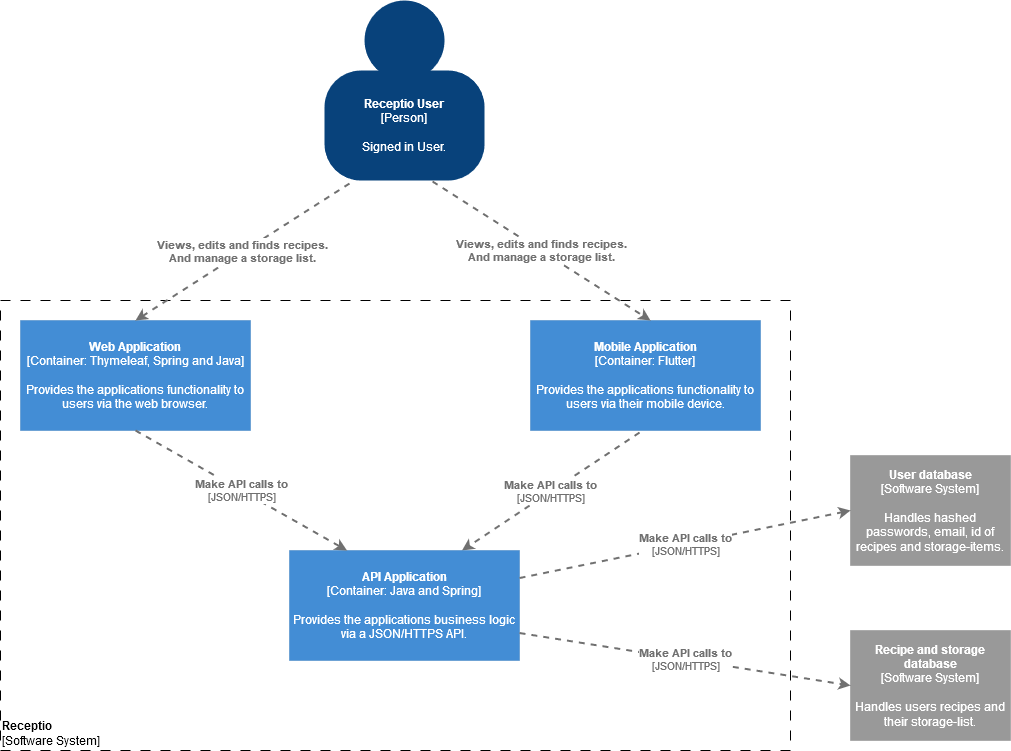

The diagram above was exported from draw.io. Its source (the exported page's mxGraphModel, read from the mxfile embedded in the PNG):
<mxGraphModel dx="1408" dy="755" grid="1" gridSize="10" guides="1" tooltips="1" connect="1" arrows="1" fold="1" page="1" pageScale="1" pageWidth="827" pageHeight="1169" math="0" shadow="0">
  <root>
    <mxCell id="0" />
    <mxCell id="1" parent="0" />
    <mxCell id="bFmBCyxqzLWszGZpO-me-1" value="" style="group;rounded=0;labelBackgroundColor=none;fillColor=none;fontColor=#ffffff;align=center;html=1;" vertex="1" connectable="0" parent="1">
      <mxGeometry x="334" y="20" width="160" height="180" as="geometry" />
      <C4Person as="c4" />
    </mxCell>
    <object label="&lt;b&gt;Receptio User&lt;/b&gt;&lt;div&gt;[Person]&lt;/div&gt;&lt;div&gt;&lt;br&gt;&lt;/div&gt;&lt;div&gt;Signed in User." placeholders="1" c4Name="Receptio User" c4Type="body" c4Description="Signed in User." id="bFmBCyxqzLWszGZpO-me-2">
      <mxCell style="rounded=1;whiteSpace=wrap;html=1;labelBackgroundColor=none;fillColor=#08427b;fontColor=#ffffff;align=center;arcSize=33;strokeColor=3c7fc0;" vertex="1" parent="bFmBCyxqzLWszGZpO-me-1">
        <mxGeometry y="70" width="160" height="110" as="geometry" />
        <C4Person as="c4" />
      </mxCell>
    </object>
    <mxCell id="bFmBCyxqzLWszGZpO-me-3" value="" style="ellipse;whiteSpace=wrap;html=1;aspect=fixed;rounded=0;labelBackgroundColor=none;fillColor=#08427b;fontSize=12;fontColor=#ffffff;align=center;strokeColor=3c7fc0;" vertex="1" parent="bFmBCyxqzLWszGZpO-me-1">
      <mxGeometry x="40" width="80" height="80" as="geometry" />
      <C4Person as="c4" />
    </mxCell>
    <object label="&lt;div style=&quot;text-align: left&quot;&gt;&lt;b&gt;Receptio&lt;/b&gt;&lt;/div&gt;&lt;div style=&quot;text-align: left&quot;&gt;[Software System]&lt;/div&gt;" placeholders="1" c4Name="Receptio" c4Type="ExecutionEnvironment" c4Application="Software System" id="bFmBCyxqzLWszGZpO-me-8">
      <mxCell style="rounded=0;whiteSpace=wrap;html=1;labelBackgroundColor=none;fillColor=#ffffff;fontColor=#000000;align=left;arcSize=3;strokeColor=#000000;verticalAlign=bottom;dashed=1;strokeWidth=1;perimeterSpacing=0;dashPattern=10 10;" vertex="1" parent="1">
        <mxGeometry x="10" y="320" width="790" height="450" as="geometry" />
        <C4ExecutionEnvironment as="c4" />
      </mxCell>
    </object>
    <object label="&lt;span&gt;&lt;b&gt;Web Application&lt;/b&gt;&lt;/span&gt;&lt;div&gt;[Container:&amp;nbsp;&lt;span&gt;Thymeleaf, Spring and Java&lt;/span&gt;&lt;span&gt;]&lt;/span&gt;&lt;/div&gt;&lt;div&gt;&lt;br&gt;&lt;/div&gt;&lt;div&gt;Provides the applications functionality to users via the web browser.&lt;/div&gt;" placeholders="1" c4Name="Web Application" c4Type="Container" c4Technology="Thymeleaf, Spring and Java" c4Description="Provides the applications functionality to users via the web browser." id="bFmBCyxqzLWszGZpO-me-9">
      <mxCell style="rounded=0;whiteSpace=wrap;html=1;labelBackgroundColor=none;fillColor=#438dd5;fontColor=#ffffff;align=center;arcSize=6;strokeColor=#3c7fc0;dashed=1;dashPattern=1 1;" vertex="1" parent="1">
        <mxGeometry x="30" y="340" width="230" height="110" as="geometry" />
        <C4Container as="c4" />
      </mxCell>
    </object>
    <object label="&lt;span&gt;&lt;b&gt;Mobile Application&lt;/b&gt;&lt;/span&gt;&lt;div&gt;[Container:&amp;nbsp;&lt;span&gt;Flutter&lt;/span&gt;&lt;span&gt;]&lt;/span&gt;&lt;/div&gt;&lt;div&gt;&lt;br&gt;&lt;/div&gt;&lt;div&gt;Provides the applications functionality to users via their mobile device.&lt;/div&gt;" placeholders="1" c4Name="Mobile Application" c4Type="Container" c4Technology="Flutter" c4Description="Provides the applications functionality to users via their mobile device." id="bFmBCyxqzLWszGZpO-me-11">
      <mxCell style="rounded=0;whiteSpace=wrap;html=1;labelBackgroundColor=none;fillColor=#438dd5;fontColor=#ffffff;align=center;arcSize=6;strokeColor=#3c7fc0;dashed=1;dashPattern=1 1;" vertex="1" parent="1">
        <mxGeometry x="540" y="340" width="230" height="110" as="geometry" />
        <C4Container as="c4" />
      </mxCell>
    </object>
    <object label="&lt;div style=&quot;text-align: left&quot;&gt;&lt;div style=&quot;text-align: center&quot;&gt;&lt;b&gt;Make API calls to&lt;/b&gt;&lt;/div&gt;&lt;div style=&quot;text-align: center&quot;&gt;[JSON/HTTPS]&lt;/div&gt;&lt;/div&gt;" c4Type="Relationship" c4Description="Make API calls to" c4Technology="JSON/HTTPS" id="bFmBCyxqzLWszGZpO-me-12">
      <mxCell style="edgeStyle=none;rounded=0;html=1;entryX=0.75;entryY=0;jettySize=auto;orthogonalLoop=1;strokeColor=#707070;strokeWidth=2;fontColor=#707070;jumpStyle=none;dashed=1;entryDx=0;entryDy=0;exitX=0.474;exitY=1.018;exitDx=0;exitDy=0;exitPerimeter=0;" edge="1" parent="1" source="bFmBCyxqzLWszGZpO-me-11" target="bFmBCyxqzLWszGZpO-me-18">
        <mxGeometry width="160" relative="1" as="geometry">
          <mxPoint x="330" y="450" as="sourcePoint" />
          <mxPoint x="490" y="450" as="targetPoint" />
        </mxGeometry>
        <C4Relationship as="c4" />
      </mxCell>
    </object>
    <object label="&lt;div style=&quot;text-align: left&quot;&gt;&lt;div style=&quot;text-align: center&quot;&gt;&lt;b&gt;Views, edits and finds recipes.&lt;br&gt;And manage a storage list.&lt;/b&gt;&lt;/div&gt;&lt;/div&gt;" c4Type="Relationship" c4Description="Views, edits and finds recipes.&#10;And manage a storage list." c4Technology="" id="bFmBCyxqzLWszGZpO-me-13">
      <mxCell style="edgeStyle=none;rounded=0;html=1;entryX=0.5;entryY=0;jettySize=auto;orthogonalLoop=1;strokeColor=#707070;strokeWidth=2;fontColor=#707070;jumpStyle=none;dashed=1;exitX=0.156;exitY=1.027;exitDx=0;exitDy=0;exitPerimeter=0;entryDx=0;entryDy=0;" edge="1" parent="1" source="bFmBCyxqzLWszGZpO-me-2" target="bFmBCyxqzLWszGZpO-me-9">
        <mxGeometry width="160" relative="1" as="geometry">
          <mxPoint x="190" y="280" as="sourcePoint" />
          <mxPoint x="350" y="280" as="targetPoint" />
          <Array as="points" />
        </mxGeometry>
        <C4Relationship as="c4" />
      </mxCell>
    </object>
    <object label="&lt;div style=&quot;text-align: left&quot;&gt;&lt;div style=&quot;text-align: center&quot;&gt;&lt;b&gt;Views, edits and finds recipes.&lt;/b&gt;&lt;/div&gt;&lt;div style=&quot;text-align: center&quot;&gt;&lt;b&gt;And manage a storage list.&lt;/b&gt;&lt;/div&gt;&lt;/div&gt;" c4Type="Relationship" c4Description="Views, edits and finds recipes. And manage a storage list." c4Technology="" id="bFmBCyxqzLWszGZpO-me-14">
      <mxCell style="edgeStyle=none;rounded=0;html=1;jettySize=auto;orthogonalLoop=1;strokeColor=#707070;strokeWidth=2;fontColor=#707070;jumpStyle=none;dashed=1;exitX=0.675;exitY=1.009;exitDx=0;exitDy=0;exitPerimeter=0;" edge="1" parent="1" source="bFmBCyxqzLWszGZpO-me-2">
        <mxGeometry width="160" relative="1" as="geometry">
          <mxPoint x="368.96000000000004" y="212.97000000000003" as="sourcePoint" />
          <mxPoint x="660" y="340" as="targetPoint" />
          <Array as="points" />
        </mxGeometry>
        <C4Relationship as="c4" />
      </mxCell>
    </object>
    <object label="&lt;span&gt;&lt;b&gt;API Application&lt;/b&gt;&lt;/span&gt;&lt;div&gt;[Container:&amp;nbsp;&lt;span&gt;Java and Spring&lt;/span&gt;&lt;span&gt;]&lt;/span&gt;&lt;/div&gt;&lt;div&gt;&lt;br&gt;&lt;/div&gt;&lt;div&gt;Provides the applications business logic via a JSON/HTTPS API.&lt;/div&gt;" placeholders="1" c4Name="API Application" c4Type="Container" c4Technology="Java and Spring" c4Description="Provides the applications business logic via a JSON/HTTPS API." id="bFmBCyxqzLWszGZpO-me-18">
      <mxCell style="rounded=0;whiteSpace=wrap;html=1;labelBackgroundColor=none;fillColor=#438dd5;fontColor=#ffffff;align=center;arcSize=6;strokeColor=#3c7fc0;dashed=1;dashPattern=1 1;" vertex="1" parent="1">
        <mxGeometry x="299" y="570" width="230" height="110" as="geometry" />
        <C4Container as="c4" />
      </mxCell>
    </object>
    <object label="&lt;div style=&quot;text-align: left&quot;&gt;&lt;div style=&quot;text-align: center&quot;&gt;&lt;b&gt;Make API calls to&lt;/b&gt;&lt;/div&gt;&lt;div style=&quot;text-align: center&quot;&gt;[JSON/HTTPS]&lt;/div&gt;&lt;/div&gt;" c4Type="Relationship" c4Description="Make API calls to" c4Technology="JSON/HTTPS" id="bFmBCyxqzLWszGZpO-me-19">
      <mxCell style="edgeStyle=none;rounded=0;html=1;entryX=0.25;entryY=0;jettySize=auto;orthogonalLoop=1;strokeColor=#707070;strokeWidth=2;fontColor=#707070;jumpStyle=none;dashed=1;entryDx=0;entryDy=0;exitX=0.5;exitY=1;exitDx=0;exitDy=0;" edge="1" parent="1" source="bFmBCyxqzLWszGZpO-me-9" target="bFmBCyxqzLWszGZpO-me-18">
        <mxGeometry width="160" relative="1" as="geometry">
          <mxPoint x="340" y="460" as="sourcePoint" />
          <mxPoint x="500" y="460" as="targetPoint" />
        </mxGeometry>
        <C4Relationship as="c4" />
      </mxCell>
    </object>
    <object label="&lt;b&gt;User database&lt;/b&gt;&lt;div&gt;[Software System]&lt;/div&gt;&lt;div&gt;&lt;br&gt;&lt;/div&gt;&lt;div&gt;Handles hashed passwords, email, id of recipes and storage-items." placeholders="1" c4Name="User database" c4Type="SoftwareSystemDependency" c4Description="Handles hashed passwords, email, id of recipes and storage-items." id="bFmBCyxqzLWszGZpO-me-21">
      <mxCell style="rounded=0;whiteSpace=wrap;html=1;labelBackgroundColor=none;fillColor=#999999;fontColor=#ffffff;align=center;arcSize=7;strokeColor=#8a8a8a;dashed=1;dashPattern=1 1;" vertex="1" parent="1">
        <mxGeometry x="860" y="475" width="160" height="110" as="geometry" />
        <C4SoftwareSystemDependency as="c4" />
      </mxCell>
    </object>
    <object label="&lt;div style=&quot;text-align: left&quot;&gt;&lt;div style=&quot;text-align: center&quot;&gt;&lt;b&gt;Make API calls to&lt;/b&gt;&lt;/div&gt;&lt;div style=&quot;text-align: center&quot;&gt;[JSON/HTTPS]&lt;/div&gt;&lt;/div&gt;" c4Type="Relationship" c4Description="Make API calls to" c4Technology="JSON/HTTPS" id="bFmBCyxqzLWszGZpO-me-22">
      <mxCell style="edgeStyle=none;rounded=0;html=1;entryX=0;entryY=0.5;jettySize=auto;orthogonalLoop=1;strokeColor=#707070;strokeWidth=2;fontColor=#707070;jumpStyle=none;dashed=1;entryDx=0;entryDy=0;exitX=1;exitY=0.25;exitDx=0;exitDy=0;" edge="1" parent="1" source="bFmBCyxqzLWszGZpO-me-18" target="bFmBCyxqzLWszGZpO-me-21">
        <mxGeometry width="160" relative="1" as="geometry">
          <mxPoint x="659.02" y="461.98" as="sourcePoint" />
          <mxPoint x="481.5" y="580" as="targetPoint" />
        </mxGeometry>
        <C4Relationship as="c4" />
      </mxCell>
    </object>
    <object label="&lt;b&gt;Recipe and storage database&lt;/b&gt;&lt;div&gt;[Software System]&lt;/div&gt;&lt;div&gt;&lt;br&gt;&lt;/div&gt;&lt;div&gt;Handles users recipes and their storage-list." placeholders="1" c4Name="Recipe and storage database" c4Type="SoftwareSystemDependency" c4Description="Handles users recipes and their storage-list." id="bFmBCyxqzLWszGZpO-me-23">
      <mxCell style="rounded=0;whiteSpace=wrap;html=1;labelBackgroundColor=none;fillColor=#999999;fontColor=#ffffff;align=center;arcSize=7;strokeColor=#8a8a8a;dashed=1;dashPattern=1 1;" vertex="1" parent="1">
        <mxGeometry x="860" y="650" width="160" height="110" as="geometry" />
        <C4SoftwareSystemDependency as="c4" />
      </mxCell>
    </object>
    <object label="&lt;div style=&quot;text-align: left&quot;&gt;&lt;div style=&quot;text-align: center&quot;&gt;&lt;b&gt;Make API calls to&lt;/b&gt;&lt;/div&gt;&lt;div style=&quot;text-align: center&quot;&gt;[JSON/HTTPS]&lt;/div&gt;&lt;/div&gt;" c4Type="Relationship" c4Description="Make API calls to" c4Technology="JSON/HTTPS" id="bFmBCyxqzLWszGZpO-me-24">
      <mxCell style="edgeStyle=none;rounded=0;html=1;entryX=0;entryY=0.5;jettySize=auto;orthogonalLoop=1;strokeColor=#707070;strokeWidth=2;fontColor=#707070;jumpStyle=none;dashed=1;entryDx=0;entryDy=0;exitX=1;exitY=0.75;exitDx=0;exitDy=0;" edge="1" parent="1" source="bFmBCyxqzLWszGZpO-me-18" target="bFmBCyxqzLWszGZpO-me-23">
        <mxGeometry width="160" relative="1" as="geometry">
          <mxPoint x="539" y="607.5" as="sourcePoint" />
          <mxPoint x="870" y="540" as="targetPoint" />
        </mxGeometry>
        <C4Relationship as="c4" />
      </mxCell>
    </object>
  </root>
</mxGraphModel>